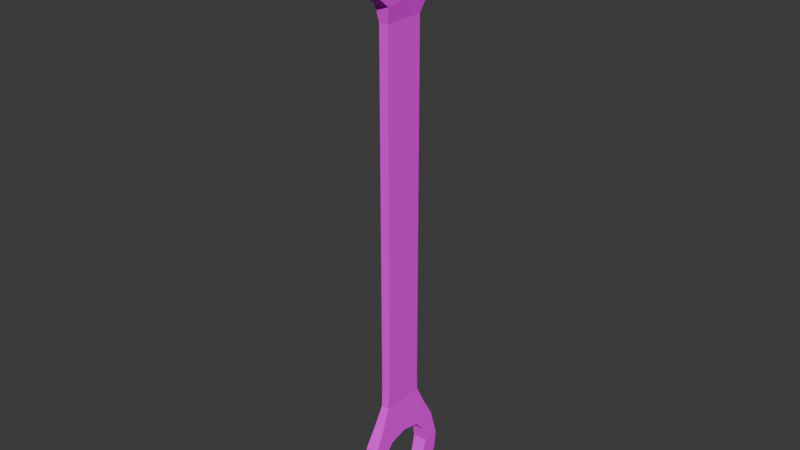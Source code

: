 # Source: Spanner.blend  (saved by Blender 4.2.67; exported with 4.5.12 LTS)
import bpy
from mathutils import Matrix  # noqa: F401  (used for matrix-valued properties, if any)

bpy.ops.wm.read_factory_settings(use_empty=True)
scene = bpy.context.scene
scene.name = 'Scene'

# ---- collections
col_collection = bpy.data.collections.new('Collection'); scene.collection.children.link(col_collection)

# ---- images (referenced by path relative to the original .blend; pixels are not part of the script)
import os
ASSET_DIR = os.environ.get("B2B_ASSET_DIR", "")  # directory of the original .blend (textures are referenced by path, not embedded)
HERE = os.path.dirname(os.path.abspath(__file__))  # packed textures are extracted next to this script under _unpacked/

def load_image(name, relpath, width, height, colorspace="sRGB"):
    """Load a texture the original file referenced (path relative to the .blend, or extracted next to this script)."""
    p = next((c for c in (os.path.join(HERE, relpath), os.path.join(ASSET_DIR, relpath)) if relpath and os.path.exists(c)), "")
    if p:
        img = bpy.data.images.load(p, check_existing=True)
        img.name = name
    else:  # same state as the original file: an image datablock whose file is absent (Cycles renders it pink)
        img = bpy.data.images.new(name, width, height)
        img.source = "FILE"
        img.filepath = "//" + (relpath or name)
    img.colorspace_settings.name = colorspace
    return img
img_spanner_128px_png = load_image('Spanner_128px.png', 'Spanner_128px.png', 1024, 1024, 'sRGB')

# ---- materials (node trees are filled in below, after node groups)
mat_spanner = bpy.data.materials.new('Spanner')

# ---- material node trees
mat_spanner.use_nodes = True; mat_spanner.node_tree.nodes.clear()
_N = mat_spanner.node_tree.nodes; _L = mat_spanner.node_tree.links
n0 = _N.new('ShaderNodeBsdfPrincipled'); n0.name = 'Principled BSDF'; n0.location = (10, 300)
n0.inputs[2].default_value = 1.0
n1 = _N.new('ShaderNodeOutputMaterial'); n1.name = 'Material Output'; n1.location = (300, 300)
n2 = _N.new('ShaderNodeTexImage'); n2.name = 'Image Texture'; n2.location = (-280, 280)
n2.image = img_spanner_128px_png
n2.interpolation = 'Closest'
_L.new(n0.outputs[0], n1.inputs[0])
_L.new(n2.outputs[0], n0.inputs[0])
n1.is_active_output = True

# ---- world
world_world = bpy.data.worlds.new('World'); scene.world = world_world
world_world.use_nodes = True; world_world.node_tree.nodes.clear()
_N = world_world.node_tree.nodes; _L = world_world.node_tree.links
n0 = _N.new('ShaderNodeOutputWorld'); n0.name = 'World Output'; n0.location = (300, 300)
n1 = _N.new('ShaderNodeBackground'); n1.name = 'Background'; n1.location = (10, 300)
n1.inputs[0].default_value = (0.05088, 0.05088, 0.05088, 1.0)
_L.new(n1.outputs[0], n0.inputs[0])
n0.is_active_output = True
world_world.color = (0.05088, 0.05088, 0.05088)
world_world.sun_shadow_jitter_overblur = 0.0

# ---- meshes
me_cube = bpy.data.meshes.new('Cube')
me_cube.from_pydata([(0.7448, 0.7112, 1.038), (0.5289, 0.6197, -0.946), (0.933, -1.21, 1.004), (0.5289, -0.6197, -0.946), (-0.7448, 0.7112, 1.038), (-0.5289, 0.6197, -0.946), (-0.933, -1.21, 1.004), (-0.5289, -0.6197, -0.946), (-0.5289, 0.0, -0.9517), (0.5289, 0.0, -0.9517), (-0.7655, 0.2758, 1.03), (0.5289, 0.307, -0.9517), (-0.5289, 0.307, -0.9517), (0.7655, 0.2758, 1.03), (-0.5289, -0.307, -0.9517), (0.9088, -0.9184, 1.009), (-0.9088, -0.9184, 1.009), (0.5289, -0.307, -0.9517), (-0.5289, -0.4633, -0.9517), (0.9251, -1.146, 1.005), (-0.9251, -1.146, 1.005), (0.5289, -0.4633, -0.9517), (-0.7543, 0.5284, 1.035), (0.5289, 0.4633, -0.9517), (-0.5289, 0.4633, -0.9517), (0.7543, 0.5284, 1.035), (0.6189, 0.6189, 0.6701), (-0.6189, -0.6189, 0.6701), (0.6189, -0.6189, 0.6701), (-0.6189, 0.6189, 0.6701), (0.6189, 0.0, 0.6701), (-0.6189, 0.0, 0.6701), (0.6189, 0.3094, 0.6701), (-0.6189, 0.3094, 0.6701), (-0.6189, -0.3094, 0.6701), (0.6189, -0.3094, 0.6701), (-0.6189, -0.4642, 0.6701), (0.6189, -0.4642, 0.6701), (0.6189, 0.4642, 0.6701), (-0.6189, 0.4642, 0.6701), (0.6189, 0.6189, -0.5071), (0.6189, -0.6189, -0.5071), (-0.6189, 0.6189, -0.5071), (0.6189, 0.0, -0.5071), (-0.6189, 0.0, -0.5071), (0.6189, 0.3094, -0.5071), (-0.6189, 0.3094, -0.5071), (-0.6189, -0.3094, -0.5071), (0.6189, -0.3094, -0.5071), (-0.6189, -0.4642, -0.5071), (0.6189, -0.4642, -0.5071), (0.6189, 0.4642, -0.5071), (-0.6189, 0.4642, -0.5071), (-0.6189, -0.6189, -0.5071), (-1.04, -1.476, 0.8195), (0.9213, 1.524, 0.8504), (1.04, -1.476, 0.8195), (-0.9213, 1.524, 0.8504), (0.97, 0.02441, 0.8469), (-0.97, 0.02441, 0.8469), (0.9254, 0.6304, 0.8776), (-0.9254, 0.6304, 0.8776), (-0.9833, -0.5557, 0.8518), (0.9833, -0.5557, 0.8518), (-1.015, -0.8458, 0.826), (1.015, -0.8458, 0.826), (0.9461, 0.8947, 0.8439), (-0.9461, 0.8947, 0.8439), (-0.9758, -1.505, 0.9448), (0.8674, 1.243, 0.9731), (0.9758, -1.505, 0.9448), (-0.8674, 1.243, 0.9731), (0.9016, 0.4523, 0.9642), (-0.9016, 0.4523, 0.9642), (-0.9507, -0.8064, 0.9514), (0.9507, -0.8064, 0.9514), (-0.9662, -1.054, 0.9473), (0.9662, -1.054, 0.9473), (0.8854, 0.6238, 0.9684), (-0.8854, 0.6238, 0.9684), (0.9827, 0.9221, 0.7365), (0.9827, -0.6873, 0.7199), (-0.9827, 0.9221, 0.7365), (0.9827, 0.1174, 0.7282), (-0.9827, 0.1174, 0.7282), (0.9827, 0.5197, 0.7324), (-0.9827, 0.5197, 0.7324), (-0.9827, -0.2849, 0.7241), (0.9827, -0.2849, 0.7241), (-0.9827, -0.4861, 0.722), (0.9827, -0.4861, 0.722), (0.9827, 0.7209, 0.7345), (-0.9827, 0.7209, 0.7345), (-0.9827, -0.6873, 0.7199), (-1.059, -1.251, 0.7677), (0.9545, 1.393, 0.7949), (1.059, -1.251, 0.7677), (-0.9545, 1.393, 0.7949), (1.007, 0.07091, 0.7813), (-1.007, 0.07091, 0.7813), (0.9872, 0.5622, 0.7864), (-0.9872, 0.5622, 0.7864), (-1.026, -0.4203, 0.7763), (1.026, -0.4203, 0.7763), (-1.036, -0.666, 0.7737), (1.036, -0.666, 0.7737), (0.9776, 0.8078, 0.7889), (-0.9776, 0.8078, 0.7889), (0.7241, 0.9451, -0.6426), (0.7241, -0.9451, -0.6426), (-0.7241, 0.9451, -0.6426), (0.7241, 0.0, -0.6426), (-0.7241, 0.0, -0.6426), (0.7241, 0.4794, -0.6426), (-0.7241, 0.4794, -0.6426), (-0.7241, -0.4794, -0.6426), (0.7241, -0.4794, -0.6426), (-0.7241, -0.7123, -0.6426), (0.7241, -0.7123, -0.6426), (0.7241, 0.7123, -0.6426), (-0.7241, 0.7123, -0.6426), (-0.7241, -0.9451, -0.6426), (0.8576, 1.25, -0.7029), (0.8576, -1.25, -0.7029), (-0.8576, 1.25, -0.7029), (0.8576, 0.0, -0.6927), (-0.8576, 0.0, -0.6927), (0.8576, 0.5812, -0.7087), (-0.8576, 0.5812, -0.7087), (-0.8576, -0.5812, -0.7087), (0.8576, -0.5812, -0.7087), (-0.8576, -0.9361, -0.7029), (0.8576, -0.9361, -0.7029), (0.8576, 0.9361, -0.7029), (-0.8576, 0.9361, -0.7029), (-0.8576, -1.25, -0.7029), (1.004, 1.463, -0.7939), (1.004, -1.463, -0.7939), (-1.004, 1.463, -0.7939), (1.004, 0.969, -0.7985), (-1.004, 0.969, -0.7985), (-1.004, -0.969, -0.7985), (1.004, -0.969, -0.7985), (-1.004, -1.096, -0.7939), (1.004, -1.096, -0.7939), (1.004, 1.096, -0.7939), (-1.004, 1.096, -0.7939), (-1.004, -1.463, -0.7939), (0.9522, 1.412, -0.8575), (0.9522, -1.412, -0.8575), (-0.9522, 1.412, -0.8575), (0.9522, 0.8338, -0.8575), (-0.9522, 0.8338, -0.8575), (-0.9522, -0.8338, -0.8575), (0.9522, -0.8338, -0.8575), (-0.9522, -1.057, -0.8575), (0.9522, -1.057, -0.8575), (0.9522, 1.057, -0.8575), (-0.9522, 1.057, -0.8575), (-0.9522, -1.412, -0.8575), (0.8099, 1.202, -0.9067), (0.8099, -1.202, -0.9067), (-0.8099, 1.202, -0.9067), (0.8099, 0.0, -0.9051), (-0.8099, 0.0, -0.9051), (0.8099, 0.5101, -0.8886), (-0.8099, 0.5101, -0.8886), (-0.8099, -0.5101, -0.8886), (0.8099, -0.5101, -0.8886), (-0.8099, -0.9003, -0.9067), (0.8099, -0.9003, -0.9067), (0.8099, 0.9003, -0.9067), (-0.8099, 0.9003, -0.9067), (-0.8099, -1.202, -0.9067), (-0.5341, -0.6611, -0.5748), (0.5341, 0.6611, -0.5748), (0.5341, -0.6611, -0.5748), (-0.5341, 0.6611, -0.5748), (0.5341, 0.0, -0.5748), (-0.5341, 0.0, -0.5748), (0.5341, 0.3294, -0.5748), (-0.5341, 0.3294, -0.5748), (-0.5341, -0.3294, -0.5748), (0.5341, -0.3294, -0.5748), (-0.5341, -0.4952, -0.5748), (0.5341, -0.4952, -0.5748), (0.5341, 0.4952, -0.5748), (-0.5341, 0.4952, -0.5748), (-0.9307, -1.357, -0.7484), (0.9307, -1.357, -0.7484), (-0.9307, -0.8652, -0.7481), (0.9307, -0.8652, -0.7481), (-0.9307, -1.016, -0.7484), (0.9307, -1.016, -0.7484), (0.9307, 1.357, -0.7484), (-0.9307, 1.357, -0.7484), (0.9307, 0.8652, -0.7481), (-0.9307, 0.8652, -0.7481), (0.9307, 1.016, -0.7484), (-0.9307, 1.016, -0.7484)], [], [(19, 20, 6, 2), (70, 2, 6, 68), (79, 22, 4, 71), (18, 21, 3, 7), (77, 19, 2, 70), (71, 4, 0, 69), (12, 11, 9, 8), (25, 22, 10, 13), (24, 23, 11, 12), (78, 25, 13, 72), (76, 20, 16, 74), (60, 72, 73, 61), (8, 9, 17, 14), (10, 73, 72, 13), (68, 6, 20, 76), (75, 15, 19, 77), (14, 17, 21, 18), (15, 16, 20, 19), (69, 0, 25, 78), (5, 1, 23, 24), (0, 4, 22, 25), (73, 10, 22, 79), (46, 33, 39, 52), (40, 26, 38, 51), (48, 35, 37, 50), (53, 27, 36, 49), (43, 30, 35, 48), (49, 36, 34, 47), (44, 31, 33, 46), (51, 38, 32, 45), (47, 34, 31, 44), (45, 32, 30, 43), (42, 29, 26, 40), (50, 37, 28, 41), (52, 39, 29, 42), (41, 28, 27, 53), (176, 41, 53, 174), (187, 52, 42, 177), (185, 50, 41, 176), (177, 42, 40, 175), (180, 45, 43, 178), (182, 47, 44, 179), (186, 51, 45, 180), (179, 44, 46, 181), (184, 49, 47, 182), (178, 43, 48, 183), (174, 53, 49, 184), (183, 48, 50, 185), (175, 40, 51, 186), (181, 46, 52, 187), (101, 61, 67, 107), (95, 55, 66, 106), (103, 63, 65, 105), (94, 54, 64, 104), (98, 58, 63, 103), (104, 64, 62, 102), (99, 59, 61, 101), (106, 66, 60, 100), (102, 62, 59, 99), (100, 60, 58, 98), (97, 57, 55, 95), (105, 65, 56, 96), (107, 67, 57, 97), (96, 56, 54, 94), (61, 73, 79, 67), (55, 69, 78, 66), (63, 75, 77, 65), (54, 68, 76, 64), (59, 58, 60, 61), (64, 76, 74, 62), (58, 59, 62, 63), (66, 78, 72, 60), (62, 74, 75, 63), (15, 75, 74, 16), (57, 71, 69, 55), (65, 77, 70, 56), (67, 79, 71, 57), (56, 70, 68, 54), (28, 81, 93, 27), (39, 92, 82, 29), (37, 90, 81, 28), (29, 82, 80, 26), (32, 85, 83, 30), (34, 87, 84, 31), (38, 91, 85, 32), (31, 84, 86, 33), (36, 89, 87, 34), (30, 83, 88, 35), (27, 93, 89, 36), (35, 88, 90, 37), (26, 80, 91, 38), (33, 86, 92, 39), (81, 96, 94, 93), (92, 107, 97, 82), (90, 105, 96, 81), (82, 97, 95, 80), (85, 100, 98, 83), (87, 102, 99, 84), (91, 106, 100, 85), (84, 99, 101, 86), (89, 104, 102, 87), (83, 98, 103, 88), (93, 94, 104, 89), (88, 103, 105, 90), (80, 95, 106, 91), (86, 101, 107, 92), (128, 114, 120, 134), (122, 108, 119, 133), (130, 116, 118, 132), (135, 121, 117, 131), (125, 111, 116, 130), (131, 117, 115, 129), (126, 112, 114, 128), (133, 119, 113, 127), (129, 115, 112, 126), (127, 113, 111, 125), (124, 110, 108, 122), (132, 118, 109, 123), (134, 120, 110, 124), (123, 109, 121, 135), (189, 123, 135, 188), (199, 134, 124, 195), (193, 132, 123, 189), (195, 124, 122, 194), (198, 133, 127, 196), (192, 131, 129, 190), (188, 135, 131, 192), (191, 130, 132, 193), (194, 122, 133, 198), (197, 128, 134, 199), (152, 140, 146, 158), (148, 136, 145, 157), (154, 142, 144, 156), (159, 147, 143, 155), (155, 143, 141, 153), (157, 145, 139, 151), (150, 138, 136, 148), (156, 144, 137, 149), (158, 146, 138, 150), (149, 137, 147, 159), (161, 149, 159, 173), (172, 158, 150, 162), (170, 156, 149, 161), (162, 150, 148, 160), (171, 157, 151, 165), (169, 155, 153, 167), (173, 159, 155, 169), (168, 154, 156, 170), (160, 148, 157, 171), (166, 152, 158, 172), (12, 166, 172, 24), (1, 160, 171, 23), (17, 168, 170, 21), (7, 173, 169, 18), (9, 163, 168, 17), (18, 169, 167, 14), (8, 164, 166, 12), (23, 171, 165, 11), (14, 167, 164, 8), (11, 165, 163, 9), (5, 162, 160, 1), (21, 170, 161, 3), (24, 172, 162, 5), (3, 161, 173, 7), (114, 181, 187, 120), (108, 175, 186, 119), (116, 183, 185, 118), (121, 174, 184, 117), (111, 178, 183, 116), (117, 184, 182, 115), (112, 179, 181, 114), (119, 186, 180, 113), (115, 182, 179, 112), (113, 180, 178, 111), (110, 177, 175, 108), (118, 185, 176, 109), (120, 187, 177, 110), (109, 176, 174, 121), (129, 126, 125, 130), (127, 125, 126, 128), (196, 127, 128, 197), (151, 139, 140, 152), (165, 151, 152, 166), (164, 163, 165, 166), (163, 164, 167, 168), (167, 153, 154, 168), (153, 141, 142, 154), (190, 129, 130, 191), (141, 190, 191, 142), (142, 191, 193, 144), (147, 188, 192, 143), (143, 192, 190, 141), (144, 193, 189, 137), (137, 189, 188, 147), (139, 196, 197, 140), (140, 197, 199, 146), (136, 194, 198, 145), (145, 198, 196, 139), (138, 195, 194, 136), (146, 199, 195, 138)])
_uv = me_cube.uv_layers.new(name='UVMap')
_uv.uv.foreach_set('vector', [0.4922, 0.03125, 0.4922, 0.07031, 0.4922, 0.07031, 0.4922, 0.03125, 0.7031, 0.9297, 0.7031, 0.9609, 0.6797, 0.9609, 0.6797, 0.9297, 0.2812, 0.941, 0.2862, 0.9729, 0.2766, 0.9744, 0.2487, 0.9433, 0.6875, 0.03125, 0.6953, 0.03125, 0.6953, 0.03125, 0.6875, 0.03125, 0.05786, 0.9309, 0.053, 0.9588, 0.04969, 0.9581, 0.03418, 0.9297, 0.7031, 0.9453, 0.6953, 0.9766, 0.6797, 0.9766, 0.6797, 0.9453, 0.6172, 0.04688, 0.6328, 0.04688, 0.6328, 0.07031, 0.6172, 0.07031, 0.5156, 0.03906, 0.5156, 0.07031, 0.4922, 0.07031, 0.4922, 0.03906, 0.6172, 0.03125, 0.6328, 0.03125, 0.6328, 0.04688, 0.6172, 0.04688, 0.1458, 0.941, 0.1408, 0.9729, 0.1276, 0.9706, 0.1368, 0.939, 0.3691, 0.9309, 0.374, 0.9588, 0.362, 0.9607, 0.3561, 0.9328, 0.4531, 0.03125, 0.4531, 0.1016, 0.4219, 0.1016, 0.4219, 0.03125, 0.6172, 0.07031, 0.6328, 0.07031, 0.6328, 0.09375, 0.6172, 0.09375, 0.4219, 0.1484, 0.4219, 0.1016, 0.4531, 0.1016, 0.4531, 0.1484, 0.3928, 0.9297, 0.3773, 0.9581, 0.374, 0.9588, 0.3691, 0.9309, 0.07083, 0.9328, 0.06495, 0.9607, 0.053, 0.9588, 0.05786, 0.9309, 0.6172, 0.09375, 0.6328, 0.09375, 0.6328, 0.1016, 0.6172, 0.1016, 0.5156, 0.03125, 0.5156, 0.07031, 0.4922, 0.07031, 0.4922, 0.03125, 0.1783, 0.9433, 0.1504, 0.9744, 0.1408, 0.9729, 0.1458, 0.941, 0.6953, 0.03125, 0.6875, 0.03125, 0.6875, 0.03125, 0.6953, 0.03125, 0.5312, 0.03906, 0.5312, 0.07031, 0.5156, 0.07031, 0.5156, 0.03906, 0.2902, 0.939, 0.2994, 0.9706, 0.2862, 0.9729, 0.2812, 0.941, 0.2976, 0.2311, 0.2976, 0.7975, 0.2895, 0.7975, 0.2895, 0.2311, 0.1455, 0.2311, 0.1455, 0.7975, 0.1374, 0.7975, 0.1374, 0.2311, 0.09688, 0.2311, 0.09688, 0.7975, 0.08877, 0.7975, 0.08877, 0.2311, 0.3463, 0.2311, 0.3463, 0.7975, 0.3382, 0.7975, 0.3382, 0.2311, 0.1131, 0.2311, 0.1131, 0.7975, 0.09688, 0.7975, 0.09688, 0.2311, 0.3382, 0.2311, 0.3382, 0.7975, 0.3301, 0.7975, 0.3301, 0.2311, 0.3139, 0.2311, 0.3139, 0.7975, 0.2976, 0.7975, 0.2976, 0.2311, 0.1374, 0.2311, 0.1374, 0.7975, 0.1293, 0.7975, 0.1293, 0.2311, 0.3301, 0.2311, 0.3301, 0.7975, 0.3139, 0.7975, 0.3139, 0.2311, 0.1293, 0.2311, 0.1293, 0.7975, 0.1131, 0.7975, 0.1131, 0.2311, 0.6953, 0.2422, 0.6953, 0.7969, 0.6797, 0.7969, 0.6797, 0.2422, 0.08877, 0.2311, 0.08877, 0.7975, 0.08066, 0.7975, 0.08066, 0.2311, 0.2895, 0.2311, 0.2895, 0.7975, 0.2814, 0.7975, 0.2814, 0.2311, 0.6953, 0.2422, 0.6953, 0.7969, 0.6797, 0.7969, 0.6797, 0.2422, 0.6953, 0.2109, 0.6953, 0.2422, 0.6797, 0.2422, 0.6875, 0.2109, 0.2879, 0.1985, 0.2895, 0.2311, 0.2814, 0.2311, 0.2792, 0.1985, 0.08714, 0.1985, 0.08877, 0.2311, 0.08066, 0.2311, 0.07845, 0.1985, 0.6953, 0.2109, 0.6953, 0.2422, 0.6797, 0.2422, 0.6875, 0.2109, 0.1304, 0.1985, 0.1293, 0.2311, 0.1131, 0.2311, 0.1131, 0.1985, 0.3311, 0.1985, 0.3301, 0.2311, 0.3139, 0.2311, 0.3139, 0.1985, 0.1391, 0.1985, 0.1374, 0.2311, 0.1293, 0.2311, 0.1304, 0.1985, 0.3139, 0.1985, 0.3139, 0.2311, 0.2976, 0.2311, 0.2966, 0.1985, 0.3398, 0.1985, 0.3382, 0.2311, 0.3301, 0.2311, 0.3311, 0.1985, 0.1131, 0.1985, 0.1131, 0.2311, 0.09688, 0.2311, 0.09583, 0.1985, 0.3485, 0.1985, 0.3463, 0.2311, 0.3382, 0.2311, 0.3398, 0.1985, 0.09583, 0.1985, 0.09688, 0.2311, 0.08877, 0.2311, 0.08714, 0.1985, 0.1478, 0.1985, 0.1455, 0.2311, 0.1374, 0.2311, 0.1391, 0.1985, 0.2966, 0.1985, 0.2976, 0.2311, 0.2895, 0.2311, 0.2879, 0.1985, 0.2844, 0.8534, 0.2808, 0.8973, 0.267, 0.8811, 0.2715, 0.8546, 0.1861, 0.8575, 0.193, 0.8842, 0.16, 0.8811, 0.1554, 0.8546, 0.09107, 0.8486, 0.08397, 0.8849, 0.06876, 0.8725, 0.07819, 0.8474, 0.3795, 0.8445, 0.3912, 0.8694, 0.3582, 0.8725, 0.3488, 0.8474, 0.1168, 0.851, 0.1144, 0.8825, 0.08397, 0.8849, 0.09107, 0.8486, 0.3488, 0.8474, 0.3582, 0.8725, 0.343, 0.8849, 0.3359, 0.8486, 0.3101, 0.851, 0.3126, 0.8825, 0.2808, 0.8973, 0.2844, 0.8534, 0.1554, 0.8546, 0.16, 0.8811, 0.1461, 0.8973, 0.1426, 0.8534, 0.3359, 0.8486, 0.343, 0.8849, 0.3126, 0.8825, 0.3101, 0.851, 0.1426, 0.8534, 0.1461, 0.8973, 0.1144, 0.8825, 0.1168, 0.851, 0.7031, 0.8594, 0.7031, 0.8828, 0.6797, 0.8828, 0.6797, 0.8594, 0.07819, 0.8474, 0.06876, 0.8725, 0.03574, 0.8694, 0.0475, 0.8445, 0.2715, 0.8546, 0.267, 0.8811, 0.2339, 0.8842, 0.2408, 0.8575, 0.7031, 0.8438, 0.7031, 0.8672, 0.6797, 0.8672, 0.6797, 0.8438, 0.2808, 0.8973, 0.2902, 0.939, 0.2812, 0.941, 0.267, 0.8811, 0.193, 0.8842, 0.1783, 0.9433, 0.1458, 0.941, 0.16, 0.8811, 0.08397, 0.8849, 0.07083, 0.9328, 0.05786, 0.9309, 0.06876, 0.8725, 0.3912, 0.8694, 0.3928, 0.9297, 0.3691, 0.9309, 0.3582, 0.8725, 0.4219, 0.07812, 0.4531, 0.07812, 0.4531, 0.1328, 0.4219, 0.1328, 0.3582, 0.8725, 0.3691, 0.9309, 0.3561, 0.9328, 0.343, 0.8849, 0.4531, 0.07812, 0.4219, 0.07812, 0.4219, 0.03125, 0.4609, 0.03125, 0.16, 0.8811, 0.1458, 0.941, 0.1368, 0.939, 0.1461, 0.8973, 0.4531, 0.03125, 0.4531, 0.1094, 0.4219, 0.1094, 0.4219, 0.03125, 0.4219, 0.1484, 0.4219, 0.1094, 0.4531, 0.1094, 0.4531, 0.1484, 0.7031, 0.8828, 0.7031, 0.9453, 0.6797, 0.9453, 0.6797, 0.8828, 0.06876, 0.8725, 0.05786, 0.9309, 0.03418, 0.9297, 0.03574, 0.8694, 0.267, 0.8811, 0.2812, 0.941, 0.2487, 0.9433, 0.2339, 0.8842, 0.7031, 0.8672, 0.7031, 0.9297, 0.6797, 0.9297, 0.6797, 0.8672, 0.6953, 0.7969, 0.7031, 0.8203, 0.6797, 0.8203, 0.6797, 0.7969, 0.2895, 0.7975, 0.2761, 0.8285, 0.2655, 0.8295, 0.2814, 0.7975, 0.08877, 0.7975, 0.08762, 0.8225, 0.07707, 0.8215, 0.08066, 0.7975, 0.6953, 0.7969, 0.7031, 0.8281, 0.6797, 0.8281, 0.6797, 0.7969, 0.1293, 0.7975, 0.1403, 0.8275, 0.1193, 0.8255, 0.1131, 0.7975, 0.3301, 0.7975, 0.3288, 0.8235, 0.3077, 0.8255, 0.3139, 0.7975, 0.1374, 0.7975, 0.1509, 0.8285, 0.1403, 0.8275, 0.1293, 0.7975, 0.3139, 0.7975, 0.3077, 0.8255, 0.2866, 0.8275, 0.2976, 0.7975, 0.3382, 0.7975, 0.3393, 0.8225, 0.3288, 0.8235, 0.3301, 0.7975, 0.1131, 0.7975, 0.1193, 0.8255, 0.09816, 0.8235, 0.09688, 0.7975, 0.3463, 0.7975, 0.3499, 0.8215, 0.3393, 0.8225, 0.3382, 0.7975, 0.09688, 0.7975, 0.09816, 0.8235, 0.08762, 0.8225, 0.08877, 0.7975, 0.1455, 0.7975, 0.1614, 0.8295, 0.1509, 0.8285, 0.1374, 0.7975, 0.2976, 0.7975, 0.2866, 0.8275, 0.2761, 0.8285, 0.2895, 0.7975, 0.7031, 0.8203, 0.7031, 0.8438, 0.6797, 0.8438, 0.6797, 0.8203, 0.2761, 0.8285, 0.2715, 0.8546, 0.2408, 0.8575, 0.2655, 0.8295, 0.08762, 0.8225, 0.07819, 0.8474, 0.0475, 0.8445, 0.07707, 0.8215, 0.7031, 0.8281, 0.7031, 0.8594, 0.6797, 0.8594, 0.6797, 0.8281, 0.1403, 0.8275, 0.1426, 0.8534, 0.1168, 0.851, 0.1193, 0.8255, 0.3288, 0.8235, 0.3359, 0.8486, 0.3101, 0.851, 0.3077, 0.8255, 0.1509, 0.8285, 0.1554, 0.8546, 0.1426, 0.8534, 0.1403, 0.8275, 0.3077, 0.8255, 0.3101, 0.851, 0.2844, 0.8534, 0.2866, 0.8275, 0.3393, 0.8225, 0.3488, 0.8474, 0.3359, 0.8486, 0.3288, 0.8235, 0.1193, 0.8255, 0.1168, 0.851, 0.09107, 0.8486, 0.09816, 0.8235, 0.3499, 0.8215, 0.3795, 0.8445, 0.3488, 0.8474, 0.3393, 0.8225, 0.09816, 0.8235, 0.09107, 0.8486, 0.07819, 0.8474, 0.08762, 0.8225, 0.1614, 0.8295, 0.1861, 0.8575, 0.1554, 0.8546, 0.1509, 0.8285, 0.2866, 0.8275, 0.2844, 0.8534, 0.2715, 0.8546, 0.2761, 0.8285, 0.2834, 0.1341, 0.2887, 0.1659, 0.2765, 0.1659, 0.2648, 0.1369, 0.1786, 0.1369, 0.1626, 0.1659, 0.1504, 0.1659, 0.1622, 0.1369, 0.08264, 0.1341, 0.08797, 0.1659, 0.07576, 0.1659, 0.06403, 0.1369, 0.3794, 0.1369, 0.3634, 0.1659, 0.3512, 0.1659, 0.3629, 0.1369, 0.1131, 0.1418, 0.1131, 0.1659, 0.08797, 0.1659, 0.08264, 0.1341, 0.3629, 0.1369, 0.3512, 0.1659, 0.339, 0.1659, 0.3443, 0.1341, 0.3139, 0.1418, 0.3139, 0.1659, 0.2887, 0.1659, 0.2834, 0.1341, 0.1622, 0.1369, 0.1504, 0.1659, 0.1382, 0.1659, 0.1436, 0.1341, 0.3443, 0.1341, 0.339, 0.1659, 0.3139, 0.1659, 0.3139, 0.1418, 0.1436, 0.1341, 0.1382, 0.1659, 0.1131, 0.1659, 0.1131, 0.1418, 0.7031, 0.1484, 0.6953, 0.1719, 0.6797, 0.1719, 0.6797, 0.1484, 0.06403, 0.1369, 0.07576, 0.1659, 0.06356, 0.1659, 0.04757, 0.1369, 0.2648, 0.1369, 0.2765, 0.1659, 0.2643, 0.1659, 0.2483, 0.1369, 0.7031, 0.1484, 0.6953, 0.1719, 0.6797, 0.1719, 0.6797, 0.1484, 0.7031, 0.125, 0.7031, 0.1484, 0.6797, 0.1484, 0.6797, 0.125, 0.2606, 0.115, 0.2648, 0.1369, 0.2483, 0.1369, 0.2427, 0.115, 0.05984, 0.115, 0.06403, 0.1369, 0.04757, 0.1369, 0.04198, 0.115, 0.7031, 0.125, 0.7031, 0.1484, 0.6797, 0.1484, 0.6797, 0.125, 0.1664, 0.115, 0.1622, 0.1369, 0.1436, 0.1341, 0.1585, 0.1152, 0.3671, 0.115, 0.3629, 0.1369, 0.3443, 0.1341, 0.3592, 0.1152, 0.385, 0.115, 0.3794, 0.1369, 0.3629, 0.1369, 0.3671, 0.115, 0.06774, 0.1152, 0.08264, 0.1341, 0.06403, 0.1369, 0.05984, 0.115, 0.1842, 0.115, 0.1786, 0.1369, 0.1622, 0.1369, 0.1664, 0.115, 0.2685, 0.1152, 0.2834, 0.1341, 0.2648, 0.1369, 0.2606, 0.115, 0.2702, 0.06253, 0.2631, 0.09092, 0.2564, 0.09315, 0.2584, 0.06253, 0.1871, 0.06253, 0.1898, 0.09315, 0.1706, 0.09315, 0.1685, 0.06253, 0.06939, 0.06253, 0.0623, 0.09092, 0.05565, 0.09315, 0.05767, 0.06253, 0.3879, 0.06253, 0.3906, 0.09315, 0.3713, 0.09315, 0.3693, 0.06253, 0.3693, 0.06253, 0.3713, 0.09315, 0.3647, 0.09092, 0.3576, 0.06253, 0.1685, 0.06253, 0.1706, 0.09315, 0.1639, 0.09092, 0.1568, 0.06253, 0.7031, 0.07031, 0.7031, 0.1016, 0.6797, 0.1016, 0.6797, 0.07031, 0.05767, 0.06253, 0.05565, 0.09315, 0.0364, 0.09315, 0.0391, 0.06253, 0.2584, 0.06253, 0.2564, 0.09315, 0.2372, 0.09315, 0.2399, 0.06253, 0.7031, 0.07031, 0.7031, 0.1016, 0.6797, 0.1016, 0.6797, 0.07031, 0.7031, 0.04688, 0.7031, 0.07031, 0.6797, 0.07031, 0.6797, 0.04688, 0.2667, 0.03887, 0.2584, 0.06253, 0.2399, 0.06253, 0.2508, 0.03887, 0.0659, 0.03887, 0.05767, 0.06253, 0.0391, 0.06253, 0.05007, 0.03887, 0.7031, 0.04688, 0.7031, 0.07031, 0.6797, 0.07031, 0.6797, 0.04688, 0.1603, 0.03887, 0.1685, 0.06253, 0.1568, 0.06253, 0.1398, 0.04759, 0.3611, 0.03887, 0.3693, 0.06253, 0.3576, 0.06253, 0.3406, 0.04759, 0.3769, 0.03887, 0.3879, 0.06253, 0.3693, 0.06253, 0.3611, 0.03887, 0.08636, 0.04759, 0.06939, 0.06253, 0.05767, 0.06253, 0.0659, 0.03887, 0.1761, 0.03887, 0.1871, 0.06253, 0.1685, 0.06253, 0.1603, 0.03887, 0.2871, 0.04759, 0.2702, 0.06253, 0.2584, 0.06253, 0.2667, 0.03887, 0.2978, 0.01723, 0.2871, 0.04759, 0.2667, 0.03887, 0.2896, 0.01723, 0.1456, 0.01998, 0.1761, 0.03887, 0.1603, 0.03887, 0.1374, 0.01723, 0.09701, 0.01723, 0.08636, 0.04759, 0.0659, 0.03887, 0.08881, 0.01723, 0.3463, 0.01998, 0.3769, 0.03887, 0.3611, 0.03887, 0.3382, 0.01723, 0.1131, 0.01723, 0.1131, 0.03962, 0.08636, 0.04759, 0.09701, 0.01723, 0.3382, 0.01723, 0.3611, 0.03887, 0.3406, 0.04759, 0.33, 0.01723, 0.3139, 0.01723, 0.3139, 0.03962, 0.2871, 0.04759, 0.2978, 0.01723, 0.1374, 0.01723, 0.1603, 0.03887, 0.1398, 0.04759, 0.1292, 0.01723, 0.33, 0.01723, 0.3406, 0.04759, 0.3139, 0.03962, 0.3139, 0.01723, 0.1292, 0.01723, 0.1398, 0.04759, 0.1131, 0.03962, 0.1131, 0.01723, 0.6953, 0.03125, 0.7031, 0.04688, 0.6797, 0.04688, 0.6875, 0.03125, 0.08881, 0.01723, 0.0659, 0.03887, 0.05007, 0.03887, 0.08062, 0.01998, 0.2896, 0.01723, 0.2667, 0.03887, 0.2508, 0.03887, 0.2814, 0.01998, 0.6953, 0.03125, 0.7031, 0.04688, 0.6797, 0.04688, 0.6875, 0.03125, 0.2887, 0.1659, 0.2966, 0.1985, 0.2879, 0.1985, 0.2765, 0.1659, 0.1626, 0.1659, 0.1478, 0.1985, 0.1391, 0.1985, 0.1504, 0.1659, 0.08797, 0.1659, 0.09583, 0.1985, 0.08714, 0.1985, 0.07576, 0.1659, 0.3634, 0.1659, 0.3485, 0.1985, 0.3398, 0.1985, 0.3512, 0.1659, 0.1131, 0.1659, 0.1131, 0.1985, 0.09583, 0.1985, 0.08797, 0.1659, 0.3512, 0.1659, 0.3398, 0.1985, 0.3311, 0.1985, 0.339, 0.1659, 0.3139, 0.1659, 0.3139, 0.1985, 0.2966, 0.1985, 0.2887, 0.1659, 0.1504, 0.1659, 0.1391, 0.1985, 0.1304, 0.1985, 0.1382, 0.1659, 0.339, 0.1659, 0.3311, 0.1985, 0.3139, 0.1985, 0.3139, 0.1659, 0.1382, 0.1659, 0.1304, 0.1985, 0.1131, 0.1985, 0.1131, 0.1659, 0.6953, 0.1719, 0.6953, 0.2109, 0.6875, 0.2109, 0.6797, 0.1719, 0.07576, 0.1659, 0.08714, 0.1985, 0.07845, 0.1985, 0.06356, 0.1659, 0.2765, 0.1659, 0.2879, 0.1985, 0.2792, 0.1985, 0.2643, 0.1659, 0.6953, 0.1719, 0.6953, 0.2109, 0.6875, 0.2109, 0.6797, 0.1719, 0.4844, 0.2812, 0.4844, 0.2188, 0.5312, 0.2188, 0.5312, 0.2812, 0.5312, 0.1484, 0.5312, 0.2188, 0.4844, 0.2188, 0.4844, 0.1484, 0.5312, 0.1172, 0.5312, 0.1484, 0.4844, 0.1484, 0.4844, 0.1172, 0.5312, 0.3281, 0.5391, 0.3438, 0.4766, 0.3438, 0.4844, 0.3281, 0.5312, 0.2812, 0.5312, 0.3281, 0.4844, 0.3281, 0.4844, 0.2812, 0.4844, 0.2188, 0.5312, 0.2188, 0.5312, 0.2812, 0.4844, 0.2812, 0.5312, 0.2188, 0.4844, 0.2188, 0.4844, 0.1562, 0.5312, 0.1562, 0.4844, 0.1562, 0.4844, 0.1172, 0.5312, 0.1172, 0.5312, 0.1562, 0.4844, 0.1172, 0.4766, 0.1016, 0.5391, 0.1016, 0.5312, 0.1172, 0.4844, 0.3203, 0.4844, 0.2812, 0.5312, 0.2812, 0.5312, 0.3203, 0.4844, 0.3281, 0.4844, 0.3203, 0.5312, 0.3203, 0.5312, 0.3281, 0.0623, 0.09092, 0.06774, 0.1152, 0.05984, 0.115, 0.05565, 0.09315, 0.3906, 0.09315, 0.385, 0.115, 0.3671, 0.115, 0.3713, 0.09315, 0.3713, 0.09315, 0.3671, 0.115, 0.3592, 0.1152, 0.3647, 0.09092, 0.05565, 0.09315, 0.05984, 0.115, 0.04198, 0.115, 0.0364, 0.09315, 0.7031, 0.1016, 0.7031, 0.125, 0.6797, 0.125, 0.6797, 0.1016, 0.5312, 0.1094, 0.5312, 0.1172, 0.4844, 0.1172, 0.4844, 0.1094, 0.2631, 0.09092, 0.2685, 0.1152, 0.2606, 0.115, 0.2564, 0.09315, 0.1898, 0.09315, 0.1842, 0.115, 0.1664, 0.115, 0.1706, 0.09315, 0.1706, 0.09315, 0.1664, 0.115, 0.1585, 0.1152, 0.1639, 0.09092, 0.7031, 0.1016, 0.7031, 0.125, 0.6797, 0.125, 0.6797, 0.1016, 0.2564, 0.09315, 0.2606, 0.115, 0.2427, 0.115, 0.2372, 0.09315])
me_cube.materials.append(mat_spanner)
me_cube.use_mirror_vertex_groups = False
me_cube.update()

# ---- objects
ob_spanner = bpy.data.objects.new('Spanner', me_cube)

# ---- transforms, parenting, visibility, modifiers, constraints
ob_spanner.location = (0.0, 0.0, 0.0)
ob_spanner.scale = (0.2258, 1.0, 9.178)
ob_spanner.lock_rotations_4d = False
ob_spanner.empty_display_type = 'ARROWS'
ob_spanner.lineart.crease_threshold = 0.0

# ---- collection membership
col_collection.objects.link(ob_spanner)

# ---- scene / render settings (as saved in the file)
scene.frame_start = 1; scene.frame_end = 250; scene.frame_set(1)
scene.render.engine = 'BLENDER_EEVEE_NEXT'
bpy.context.view_layer.update()

# ---- added for rendering (the .blend has no active camera and no usable light): camera, sun
cam_auto = bpy.data.cameras.new('AutoCamera')
cam_auto.lens = 50.0
cam_auto.sensor_width = 36.0
cam_auto.clip_end = 1000.0
ob_auto_camera = bpy.data.objects.new('AutoCamera', cam_auto)
scene.collection.objects.link(ob_auto_camera)
ob_auto_camera.location = (17.1308, -20.5475, 14.1002)
ob_auto_camera.rotation_euler = (1.09748, -7.21219e-08, 0.694738)
scene.camera = ob_auto_camera
light_auto_sun = bpy.data.lights.new('AutoSun', 'SUN')
light_auto_sun.energy = 3.0
light_auto_sun.angle = 0.0523599
ob_auto_sun = bpy.data.objects.new('AutoSun', light_auto_sun)
scene.collection.objects.link(ob_auto_sun)
ob_auto_sun.rotation_euler = (0.872665, 0.174533, 0.523599)
bpy.context.view_layer.update()
